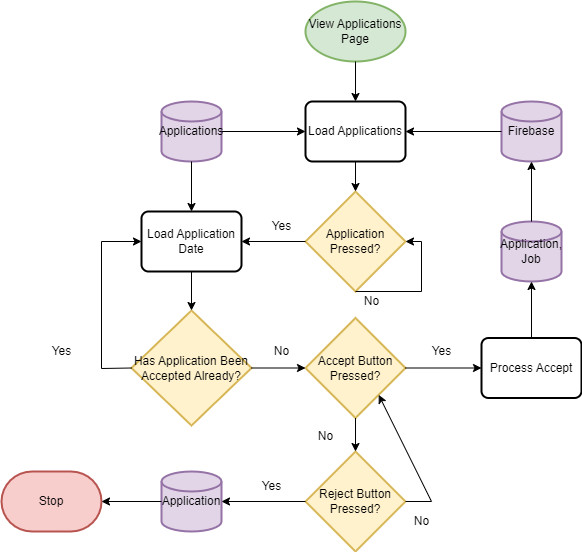

The diagram above was exported from draw.io. Its source (the exported page's mxGraphModel, read from the mxfile embedded in the PNG):
<mxGraphModel dx="1400" dy="687" grid="1" gridSize="10" guides="1" tooltips="1" connect="1" arrows="1" fold="1" page="1" pageScale="1" pageWidth="827" pageHeight="1169" math="0" shadow="0">
  <root>
    <mxCell id="0" />
    <mxCell id="1" parent="0" />
    <mxCell id="fvQODAaLlkmvlSWzJM87-1" value="View Applications Page" style="strokeWidth=2;html=1;shape=mxgraph.flowchart.start_1;whiteSpace=wrap;fillColor=#d5e8d4;strokeColor=#82b366;" vertex="1" parent="1">
      <mxGeometry x="364" y="20" width="100" height="60" as="geometry" />
    </mxCell>
    <mxCell id="fvQODAaLlkmvlSWzJM87-2" value="Load Applications" style="rounded=1;whiteSpace=wrap;html=1;absoluteArcSize=1;arcSize=14;strokeWidth=2;" vertex="1" parent="1">
      <mxGeometry x="364" y="120" width="100" height="60" as="geometry" />
    </mxCell>
    <mxCell id="fvQODAaLlkmvlSWzJM87-3" value="" style="endArrow=classic;html=1;rounded=0;exitX=0.5;exitY=1;exitDx=0;exitDy=0;exitPerimeter=0;entryX=0.5;entryY=0;entryDx=0;entryDy=0;" edge="1" parent="1" source="fvQODAaLlkmvlSWzJM87-1" target="fvQODAaLlkmvlSWzJM87-2">
      <mxGeometry width="50" height="50" relative="1" as="geometry">
        <mxPoint x="250" y="190" as="sourcePoint" />
        <mxPoint x="300" y="140" as="targetPoint" />
      </mxGeometry>
    </mxCell>
    <mxCell id="fvQODAaLlkmvlSWzJM87-4" value="Applications" style="strokeWidth=2;html=1;shape=mxgraph.flowchart.database;whiteSpace=wrap;fillColor=#e1d5e7;strokeColor=#9673a6;" vertex="1" parent="1">
      <mxGeometry x="220" y="120" width="60" height="60" as="geometry" />
    </mxCell>
    <mxCell id="fvQODAaLlkmvlSWzJM87-5" value="" style="endArrow=classic;html=1;rounded=0;exitX=1;exitY=0.5;exitDx=0;exitDy=0;exitPerimeter=0;entryX=0;entryY=0.5;entryDx=0;entryDy=0;" edge="1" parent="1" source="fvQODAaLlkmvlSWzJM87-4" target="fvQODAaLlkmvlSWzJM87-2">
      <mxGeometry width="50" height="50" relative="1" as="geometry">
        <mxPoint x="350" y="300" as="sourcePoint" />
        <mxPoint x="400" y="250" as="targetPoint" />
      </mxGeometry>
    </mxCell>
    <mxCell id="fvQODAaLlkmvlSWzJM87-6" value="Application Pressed?" style="strokeWidth=2;html=1;shape=mxgraph.flowchart.decision;whiteSpace=wrap;fillColor=#fff2cc;strokeColor=#d6b656;" vertex="1" parent="1">
      <mxGeometry x="364" y="210" width="100" height="100" as="geometry" />
    </mxCell>
    <mxCell id="fvQODAaLlkmvlSWzJM87-8" value="Load Application Date" style="rounded=1;whiteSpace=wrap;html=1;absoluteArcSize=1;arcSize=14;strokeWidth=2;" vertex="1" parent="1">
      <mxGeometry x="200" y="230" width="100" height="60" as="geometry" />
    </mxCell>
    <mxCell id="fvQODAaLlkmvlSWzJM87-9" value="" style="endArrow=classic;html=1;rounded=0;exitX=0.5;exitY=1;exitDx=0;exitDy=0;exitPerimeter=0;entryX=0.5;entryY=0;entryDx=0;entryDy=0;" edge="1" parent="1" source="fvQODAaLlkmvlSWzJM87-4" target="fvQODAaLlkmvlSWzJM87-8">
      <mxGeometry width="50" height="50" relative="1" as="geometry">
        <mxPoint x="100" y="170" as="sourcePoint" />
        <mxPoint x="150" y="120" as="targetPoint" />
      </mxGeometry>
    </mxCell>
    <mxCell id="fvQODAaLlkmvlSWzJM87-10" value="" style="endArrow=classic;html=1;rounded=0;exitX=0;exitY=0.5;exitDx=0;exitDy=0;exitPerimeter=0;entryX=1;entryY=0.5;entryDx=0;entryDy=0;" edge="1" parent="1" source="fvQODAaLlkmvlSWzJM87-6" target="fvQODAaLlkmvlSWzJM87-8">
      <mxGeometry width="50" height="50" relative="1" as="geometry">
        <mxPoint x="210" y="410" as="sourcePoint" />
        <mxPoint x="260" y="360" as="targetPoint" />
      </mxGeometry>
    </mxCell>
    <mxCell id="fvQODAaLlkmvlSWzJM87-11" value="Yes" style="text;html=1;align=center;verticalAlign=middle;resizable=0;points=[];autosize=1;strokeColor=none;fillColor=none;" vertex="1" parent="1">
      <mxGeometry x="320" y="230" width="40" height="30" as="geometry" />
    </mxCell>
    <mxCell id="fvQODAaLlkmvlSWzJM87-12" value="" style="endArrow=classic;html=1;rounded=0;exitX=0.5;exitY=1;exitDx=0;exitDy=0;entryX=0.5;entryY=0;entryDx=0;entryDy=0;entryPerimeter=0;" edge="1" parent="1" source="fvQODAaLlkmvlSWzJM87-2" target="fvQODAaLlkmvlSWzJM87-6">
      <mxGeometry width="50" height="50" relative="1" as="geometry">
        <mxPoint x="470" y="220" as="sourcePoint" />
        <mxPoint x="520" y="170" as="targetPoint" />
      </mxGeometry>
    </mxCell>
    <mxCell id="fvQODAaLlkmvlSWzJM87-13" value="" style="endArrow=classic;html=1;rounded=0;exitX=0.5;exitY=1;exitDx=0;exitDy=0;exitPerimeter=0;entryX=1;entryY=0.5;entryDx=0;entryDy=0;entryPerimeter=0;" edge="1" parent="1" source="fvQODAaLlkmvlSWzJM87-6" target="fvQODAaLlkmvlSWzJM87-6">
      <mxGeometry width="50" height="50" relative="1" as="geometry">
        <mxPoint x="380" y="410" as="sourcePoint" />
        <mxPoint x="430" y="360" as="targetPoint" />
        <Array as="points">
          <mxPoint x="480" y="310" />
          <mxPoint x="480" y="260" />
        </Array>
      </mxGeometry>
    </mxCell>
    <mxCell id="fvQODAaLlkmvlSWzJM87-14" value="No" style="text;html=1;align=center;verticalAlign=middle;resizable=0;points=[];autosize=1;strokeColor=none;fillColor=none;" vertex="1" parent="1">
      <mxGeometry x="410" y="305" width="40" height="30" as="geometry" />
    </mxCell>
    <mxCell id="fvQODAaLlkmvlSWzJM87-15" value="Has Application Been Accepted Already?" style="strokeWidth=2;html=1;shape=mxgraph.flowchart.decision;whiteSpace=wrap;fillColor=#fff2cc;strokeColor=#d6b656;" vertex="1" parent="1">
      <mxGeometry x="190" y="329" width="120" height="115" as="geometry" />
    </mxCell>
    <mxCell id="fvQODAaLlkmvlSWzJM87-16" value="" style="endArrow=classic;html=1;rounded=0;exitX=0.5;exitY=1;exitDx=0;exitDy=0;entryX=0.5;entryY=0;entryDx=0;entryDy=0;entryPerimeter=0;" edge="1" parent="1" source="fvQODAaLlkmvlSWzJM87-8" target="fvQODAaLlkmvlSWzJM87-15">
      <mxGeometry width="50" height="50" relative="1" as="geometry">
        <mxPoint x="360" y="350" as="sourcePoint" />
        <mxPoint x="410" y="300" as="targetPoint" />
      </mxGeometry>
    </mxCell>
    <mxCell id="fvQODAaLlkmvlSWzJM87-17" value="Accept Button Pressed?" style="strokeWidth=2;html=1;shape=mxgraph.flowchart.decision;whiteSpace=wrap;fillColor=#fff2cc;strokeColor=#d6b656;" vertex="1" parent="1">
      <mxGeometry x="364" y="336.5" width="100" height="100" as="geometry" />
    </mxCell>
    <mxCell id="fvQODAaLlkmvlSWzJM87-18" value="" style="endArrow=classic;html=1;rounded=0;exitX=0;exitY=0.5;exitDx=0;exitDy=0;exitPerimeter=0;entryX=0;entryY=0.5;entryDx=0;entryDy=0;" edge="1" parent="1" source="fvQODAaLlkmvlSWzJM87-15" target="fvQODAaLlkmvlSWzJM87-8">
      <mxGeometry width="50" height="50" relative="1" as="geometry">
        <mxPoint x="60" y="490" as="sourcePoint" />
        <mxPoint x="110" y="440" as="targetPoint" />
        <Array as="points">
          <mxPoint x="160" y="387" />
          <mxPoint x="160" y="260" />
        </Array>
      </mxGeometry>
    </mxCell>
    <mxCell id="fvQODAaLlkmvlSWzJM87-21" value="Yes" style="text;html=1;align=center;verticalAlign=middle;resizable=0;points=[];autosize=1;strokeColor=none;fillColor=none;" vertex="1" parent="1">
      <mxGeometry x="100" y="355" width="40" height="30" as="geometry" />
    </mxCell>
    <mxCell id="fvQODAaLlkmvlSWzJM87-22" value="" style="endArrow=classic;html=1;rounded=0;exitX=1;exitY=0.5;exitDx=0;exitDy=0;exitPerimeter=0;entryX=0;entryY=0.5;entryDx=0;entryDy=0;entryPerimeter=0;" edge="1" parent="1" source="fvQODAaLlkmvlSWzJM87-15" target="fvQODAaLlkmvlSWzJM87-17">
      <mxGeometry width="50" height="50" relative="1" as="geometry">
        <mxPoint x="320" y="510" as="sourcePoint" />
        <mxPoint x="370" y="460" as="targetPoint" />
      </mxGeometry>
    </mxCell>
    <mxCell id="fvQODAaLlkmvlSWzJM87-23" value="No" style="text;html=1;align=center;verticalAlign=middle;resizable=0;points=[];autosize=1;strokeColor=none;fillColor=none;" vertex="1" parent="1">
      <mxGeometry x="320" y="355" width="40" height="30" as="geometry" />
    </mxCell>
    <mxCell id="fvQODAaLlkmvlSWzJM87-24" value="Reject Button Pressed?" style="strokeWidth=2;html=1;shape=mxgraph.flowchart.decision;whiteSpace=wrap;fillColor=#fff2cc;strokeColor=#d6b656;" vertex="1" parent="1">
      <mxGeometry x="364" y="470" width="100" height="100" as="geometry" />
    </mxCell>
    <mxCell id="fvQODAaLlkmvlSWzJM87-25" value="" style="endArrow=classic;html=1;rounded=0;exitX=0.5;exitY=1;exitDx=0;exitDy=0;exitPerimeter=0;entryX=0.5;entryY=0;entryDx=0;entryDy=0;entryPerimeter=0;" edge="1" parent="1" source="fvQODAaLlkmvlSWzJM87-17" target="fvQODAaLlkmvlSWzJM87-24">
      <mxGeometry width="50" height="50" relative="1" as="geometry">
        <mxPoint x="490" y="480" as="sourcePoint" />
        <mxPoint x="540" y="430" as="targetPoint" />
      </mxGeometry>
    </mxCell>
    <mxCell id="fvQODAaLlkmvlSWzJM87-26" value="No" style="text;html=1;align=center;verticalAlign=middle;resizable=0;points=[];autosize=1;strokeColor=none;fillColor=none;" vertex="1" parent="1">
      <mxGeometry x="364" y="440" width="40" height="30" as="geometry" />
    </mxCell>
    <mxCell id="fvQODAaLlkmvlSWzJM87-27" value="Application" style="strokeWidth=2;html=1;shape=mxgraph.flowchart.database;whiteSpace=wrap;fillColor=#e1d5e7;strokeColor=#9673a6;" vertex="1" parent="1">
      <mxGeometry x="220" y="490" width="60" height="60" as="geometry" />
    </mxCell>
    <mxCell id="fvQODAaLlkmvlSWzJM87-28" value="" style="endArrow=classic;html=1;rounded=0;exitX=0;exitY=0.5;exitDx=0;exitDy=0;exitPerimeter=0;entryX=1;entryY=0.5;entryDx=0;entryDy=0;entryPerimeter=0;" edge="1" parent="1" source="fvQODAaLlkmvlSWzJM87-24" target="fvQODAaLlkmvlSWzJM87-27">
      <mxGeometry width="50" height="50" relative="1" as="geometry">
        <mxPoint x="90" y="550" as="sourcePoint" />
        <mxPoint x="140" y="500" as="targetPoint" />
      </mxGeometry>
    </mxCell>
    <mxCell id="fvQODAaLlkmvlSWzJM87-29" value="Yes" style="text;html=1;align=center;verticalAlign=middle;resizable=0;points=[];autosize=1;strokeColor=none;fillColor=none;" vertex="1" parent="1">
      <mxGeometry x="310" y="490" width="40" height="30" as="geometry" />
    </mxCell>
    <mxCell id="fvQODAaLlkmvlSWzJM87-31" value="Stop" style="strokeWidth=2;html=1;shape=mxgraph.flowchart.terminator;whiteSpace=wrap;fillColor=#f8cecc;strokeColor=#b85450;" vertex="1" parent="1">
      <mxGeometry x="60" y="490" width="100" height="60" as="geometry" />
    </mxCell>
    <mxCell id="fvQODAaLlkmvlSWzJM87-32" value="" style="endArrow=classic;html=1;rounded=0;exitX=0;exitY=0.5;exitDx=0;exitDy=0;exitPerimeter=0;entryX=1;entryY=0.5;entryDx=0;entryDy=0;entryPerimeter=0;" edge="1" parent="1" source="fvQODAaLlkmvlSWzJM87-27" target="fvQODAaLlkmvlSWzJM87-31">
      <mxGeometry width="50" height="50" relative="1" as="geometry">
        <mxPoint x="110" y="500" as="sourcePoint" />
        <mxPoint x="160" y="450" as="targetPoint" />
      </mxGeometry>
    </mxCell>
    <mxCell id="fvQODAaLlkmvlSWzJM87-33" value="" style="endArrow=classic;html=1;rounded=0;exitX=1;exitY=0.5;exitDx=0;exitDy=0;exitPerimeter=0;entryX=0.732;entryY=0.769;entryDx=0;entryDy=0;entryPerimeter=0;" edge="1" parent="1" source="fvQODAaLlkmvlSWzJM87-24" target="fvQODAaLlkmvlSWzJM87-17">
      <mxGeometry width="50" height="50" relative="1" as="geometry">
        <mxPoint x="540" y="480" as="sourcePoint" />
        <mxPoint x="590" y="430" as="targetPoint" />
        <Array as="points">
          <mxPoint x="490" y="520" />
        </Array>
      </mxGeometry>
    </mxCell>
    <mxCell id="fvQODAaLlkmvlSWzJM87-34" value="No" style="text;html=1;align=center;verticalAlign=middle;resizable=0;points=[];autosize=1;strokeColor=none;fillColor=none;" vertex="1" parent="1">
      <mxGeometry x="460" y="525" width="40" height="30" as="geometry" />
    </mxCell>
    <mxCell id="fvQODAaLlkmvlSWzJM87-36" value="Process Accept" style="rounded=1;whiteSpace=wrap;html=1;absoluteArcSize=1;arcSize=14;strokeWidth=2;" vertex="1" parent="1">
      <mxGeometry x="540" y="356.5" width="100" height="60" as="geometry" />
    </mxCell>
    <mxCell id="fvQODAaLlkmvlSWzJM87-37" value="Application, Job" style="strokeWidth=2;html=1;shape=mxgraph.flowchart.database;whiteSpace=wrap;fillColor=#e1d5e7;strokeColor=#9673a6;" vertex="1" parent="1">
      <mxGeometry x="560" y="240" width="60" height="60" as="geometry" />
    </mxCell>
    <mxCell id="fvQODAaLlkmvlSWzJM87-38" value="Firebase" style="strokeWidth=2;html=1;shape=mxgraph.flowchart.database;whiteSpace=wrap;fillColor=#e1d5e7;strokeColor=#9673a6;" vertex="1" parent="1">
      <mxGeometry x="560" y="120" width="60" height="60" as="geometry" />
    </mxCell>
    <mxCell id="fvQODAaLlkmvlSWzJM87-39" value="" style="endArrow=classic;html=1;rounded=0;exitX=1;exitY=0.5;exitDx=0;exitDy=0;exitPerimeter=0;entryX=0;entryY=0.5;entryDx=0;entryDy=0;" edge="1" parent="1" source="fvQODAaLlkmvlSWzJM87-17" target="fvQODAaLlkmvlSWzJM87-36">
      <mxGeometry width="50" height="50" relative="1" as="geometry">
        <mxPoint x="480" y="400" as="sourcePoint" />
        <mxPoint x="530" y="350" as="targetPoint" />
      </mxGeometry>
    </mxCell>
    <mxCell id="fvQODAaLlkmvlSWzJM87-40" value="Yes" style="text;html=1;align=center;verticalAlign=middle;resizable=0;points=[];autosize=1;strokeColor=none;fillColor=none;" vertex="1" parent="1">
      <mxGeometry x="480" y="355" width="40" height="30" as="geometry" />
    </mxCell>
    <mxCell id="fvQODAaLlkmvlSWzJM87-41" value="" style="endArrow=classic;html=1;rounded=0;exitX=0.5;exitY=0;exitDx=0;exitDy=0;entryX=0.5;entryY=1;entryDx=0;entryDy=0;entryPerimeter=0;" edge="1" parent="1" source="fvQODAaLlkmvlSWzJM87-36" target="fvQODAaLlkmvlSWzJM87-37">
      <mxGeometry width="50" height="50" relative="1" as="geometry">
        <mxPoint x="680" y="330" as="sourcePoint" />
        <mxPoint x="730" y="280" as="targetPoint" />
      </mxGeometry>
    </mxCell>
    <mxCell id="fvQODAaLlkmvlSWzJM87-42" value="" style="endArrow=classic;html=1;rounded=0;exitX=0.5;exitY=0;exitDx=0;exitDy=0;exitPerimeter=0;entryX=0.5;entryY=1;entryDx=0;entryDy=0;entryPerimeter=0;" edge="1" parent="1" source="fvQODAaLlkmvlSWzJM87-37" target="fvQODAaLlkmvlSWzJM87-38">
      <mxGeometry width="50" height="50" relative="1" as="geometry">
        <mxPoint x="670" y="230" as="sourcePoint" />
        <mxPoint x="720" y="180" as="targetPoint" />
      </mxGeometry>
    </mxCell>
    <mxCell id="fvQODAaLlkmvlSWzJM87-43" value="" style="endArrow=classic;html=1;rounded=0;exitX=0;exitY=0.5;exitDx=0;exitDy=0;exitPerimeter=0;entryX=1;entryY=0.5;entryDx=0;entryDy=0;" edge="1" parent="1" source="fvQODAaLlkmvlSWzJM87-38" target="fvQODAaLlkmvlSWzJM87-2">
      <mxGeometry width="50" height="50" relative="1" as="geometry">
        <mxPoint x="490" y="90" as="sourcePoint" />
        <mxPoint x="540" y="40" as="targetPoint" />
      </mxGeometry>
    </mxCell>
  </root>
</mxGraphModel>